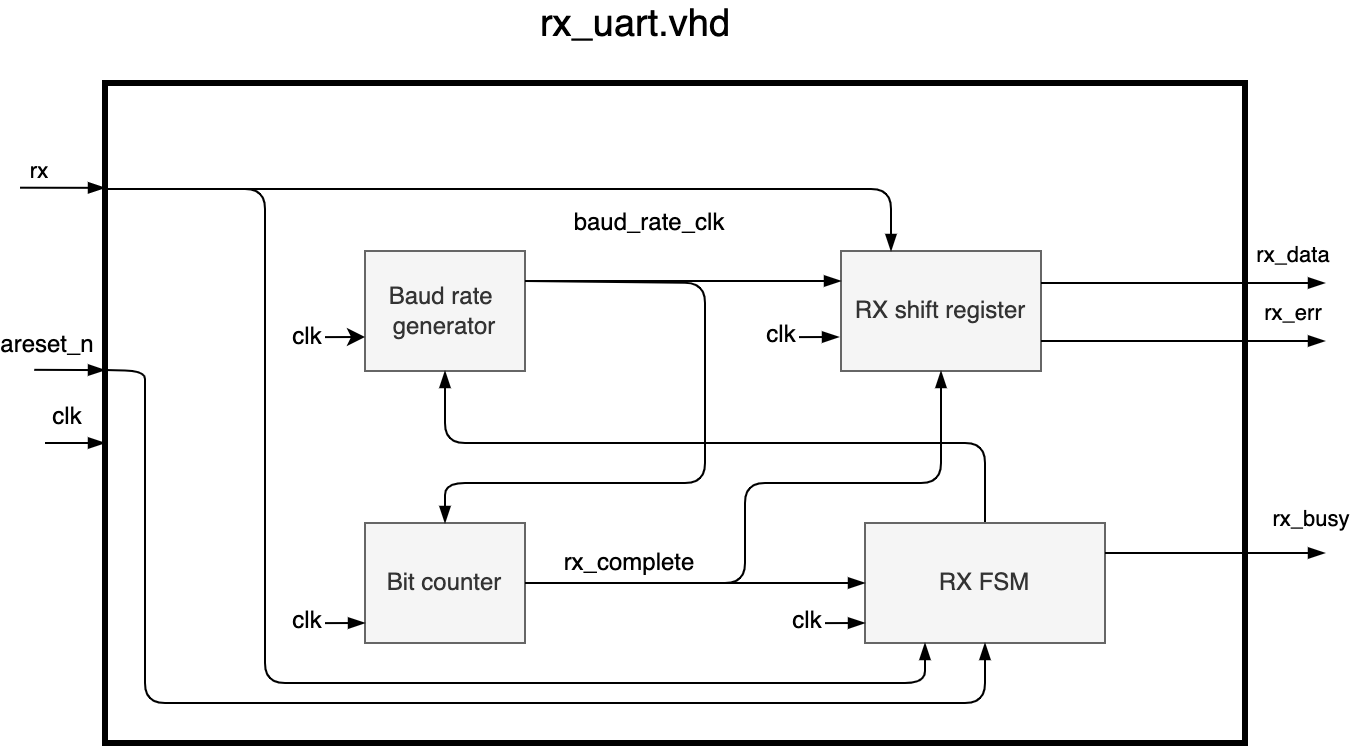

The diagram above was exported from draw.io. Its source (the exported page's mxGraphModel, read from the mxfile embedded in the PNG):
<mxGraphModel dx="1199" dy="598" grid="1" gridSize="10" guides="1" tooltips="1" connect="1" arrows="1" fold="1" page="1" pageScale="1" pageWidth="827" pageHeight="1169" math="0" shadow="0">
  <root>
    <mxCell id="0" />
    <mxCell id="1" parent="0" />
    <mxCell id="11" value="" style="rounded=0;whiteSpace=wrap;html=1;gradientColor=none;fillColor=none;strokeWidth=3;" parent="1" vertex="1">
      <mxGeometry x="160" y="130" width="570" height="330" as="geometry" />
    </mxCell>
    <mxCell id="3" value="Baud rate &lt;br&gt;generator" style="rounded=0;whiteSpace=wrap;html=1;fillColor=#f5f5f5;fontColor=#333333;strokeColor=#666666;" parent="1" vertex="1">
      <mxGeometry x="290" y="214" width="80" height="60" as="geometry" />
    </mxCell>
    <mxCell id="4" value="Bit counter" style="rounded=0;whiteSpace=wrap;html=1;fillColor=#f5f5f5;fontColor=#333333;strokeColor=#666666;" parent="1" vertex="1">
      <mxGeometry x="290" y="350" width="80" height="60" as="geometry" />
    </mxCell>
    <mxCell id="5" value="RX shift register" style="rounded=0;whiteSpace=wrap;html=1;fillColor=#f5f5f5;fontColor=#333333;strokeColor=#666666;" parent="1" vertex="1">
      <mxGeometry x="528" y="214" width="100" height="60" as="geometry" />
    </mxCell>
    <mxCell id="10" style="edgeStyle=none;html=1;exitX=0.5;exitY=0;exitDx=0;exitDy=0;entryX=0.5;entryY=1;entryDx=0;entryDy=0;endArrow=blockThin;endFill=1;" parent="1" source="6" target="3" edge="1">
      <mxGeometry relative="1" as="geometry">
        <Array as="points">
          <mxPoint x="600" y="310" />
          <mxPoint x="480" y="310" />
          <mxPoint x="330" y="310" />
        </Array>
      </mxGeometry>
    </mxCell>
    <mxCell id="6" value="RX FSM" style="rounded=0;whiteSpace=wrap;html=1;fillColor=#f5f5f5;fontColor=#333333;strokeColor=#666666;" parent="1" vertex="1">
      <mxGeometry x="540" y="350" width="120" height="60" as="geometry" />
    </mxCell>
    <mxCell id="37" value="" style="endArrow=blockThin;html=1;rounded=0;strokeColor=default;strokeWidth=1;entryX=0;entryY=0.5;entryDx=0;entryDy=0;exitX=1;exitY=0.5;exitDx=0;exitDy=0;endFill=1;" parent="1" source="4" target="6" edge="1">
      <mxGeometry width="50" height="50" relative="1" as="geometry">
        <mxPoint x="660" y="260" as="sourcePoint" />
        <mxPoint x="710" y="210" as="targetPoint" />
      </mxGeometry>
    </mxCell>
    <mxCell id="38" value="&lt;font style=&quot;font-size: 12px&quot;&gt;rx_complete&lt;/font&gt;" style="edgeLabel;html=1;align=center;verticalAlign=middle;resizable=0;points=[];" parent="37" vertex="1" connectable="0">
      <mxGeometry x="0.32" y="1" relative="1" as="geometry">
        <mxPoint x="-60" y="-9" as="offset" />
      </mxGeometry>
    </mxCell>
    <mxCell id="41" value="&lt;font style=&quot;font-size: 19px&quot;&gt;rx_uart.vhd&lt;/font&gt;" style="text;html=1;resizable=0;autosize=1;align=center;verticalAlign=middle;points=[];fillColor=none;strokeColor=none;rounded=0;" parent="1" vertex="1">
      <mxGeometry x="370" y="90" width="110" height="20" as="geometry" />
    </mxCell>
    <mxCell id="44" style="edgeStyle=none;html=1;entryX=1;entryY=0.25;entryDx=0;entryDy=0;endArrow=none;endFill=0;startArrow=blockThin;startFill=1;" parent="1" target="6" edge="1">
      <mxGeometry relative="1" as="geometry">
        <mxPoint x="770" y="365" as="sourcePoint" />
        <mxPoint x="510" y="420" as="targetPoint" />
        <Array as="points">
          <mxPoint x="740" y="365" />
          <mxPoint x="720" y="365" />
          <mxPoint x="700" y="365" />
        </Array>
      </mxGeometry>
    </mxCell>
    <mxCell id="100" value="rx_busy" style="edgeLabel;html=1;align=center;verticalAlign=middle;resizable=0;points=[];" vertex="1" connectable="0" parent="44">
      <mxGeometry x="-0.698" relative="1" as="geometry">
        <mxPoint x="9" y="-17" as="offset" />
      </mxGeometry>
    </mxCell>
    <mxCell id="49" value="" style="endArrow=blockThin;html=1;rounded=1;fontSize=12;strokeColor=default;strokeWidth=1;entryX=-0.003;entryY=0.394;entryDx=0;entryDy=0;entryPerimeter=0;endFill=1;" parent="1" edge="1">
      <mxGeometry width="50" height="50" relative="1" as="geometry">
        <mxPoint x="124.63333333333343" y="273.41" as="sourcePoint" />
        <mxPoint x="160" y="273.55" as="targetPoint" />
      </mxGeometry>
    </mxCell>
    <mxCell id="50" value="areset_n" style="edgeLabel;html=1;align=center;verticalAlign=middle;resizable=0;points=[];fontSize=12;" parent="49" vertex="1" connectable="0">
      <mxGeometry x="-0.5604" y="3" relative="1" as="geometry">
        <mxPoint x="-1" y="-10" as="offset" />
      </mxGeometry>
    </mxCell>
    <mxCell id="59" style="edgeStyle=none;rounded=1;html=1;exitX=1;exitY=0.25;exitDx=0;exitDy=0;entryX=0;entryY=0.25;entryDx=0;entryDy=0;fontSize=12;endArrow=blockThin;endFill=1;strokeColor=default;strokeWidth=1;" parent="1" source="3" target="5" edge="1">
      <mxGeometry relative="1" as="geometry">
        <Array as="points" />
        <mxPoint x="507" y="237.37999999999988" as="sourcePoint" />
      </mxGeometry>
    </mxCell>
    <mxCell id="67" style="edgeStyle=none;rounded=1;html=1;entryX=0.5;entryY=0;entryDx=0;entryDy=0;fontSize=10;endArrow=blockThin;endFill=1;strokeColor=default;strokeWidth=1;exitX=1;exitY=0.25;exitDx=0;exitDy=0;" parent="1" target="4" edge="1" source="3">
      <mxGeometry relative="1" as="geometry">
        <mxPoint x="520" y="237" as="sourcePoint" />
        <Array as="points">
          <mxPoint x="460" y="230" />
          <mxPoint x="460" y="330" />
          <mxPoint x="330" y="330" />
        </Array>
      </mxGeometry>
    </mxCell>
    <mxCell id="69" value="&lt;font style=&quot;font-size: 12px&quot;&gt;baud_rate_clk&lt;/font&gt;" style="edgeLabel;html=1;align=center;verticalAlign=middle;resizable=0;points=[];fontSize=10;" parent="67" vertex="1" connectable="0">
      <mxGeometry x="-0.6666" y="1" relative="1" as="geometry">
        <mxPoint x="5" y="-29" as="offset" />
      </mxGeometry>
    </mxCell>
    <mxCell id="73" value="" style="endArrow=classic;html=1;rounded=1;fontSize=10;strokeColor=default;strokeWidth=1;entryX=0;entryY=0.5;entryDx=0;entryDy=0;" parent="1" edge="1">
      <mxGeometry width="50" height="50" relative="1" as="geometry">
        <mxPoint x="270" y="257.06" as="sourcePoint" />
        <mxPoint x="290" y="256.99999999999994" as="targetPoint" />
      </mxGeometry>
    </mxCell>
    <mxCell id="74" value="&lt;font style=&quot;font-size: 12px&quot;&gt;clk&lt;/font&gt;" style="edgeLabel;html=1;align=center;verticalAlign=middle;resizable=0;points=[];fontSize=10;" parent="73" vertex="1" connectable="0">
      <mxGeometry x="-0.5695" y="1" relative="1" as="geometry">
        <mxPoint x="-14" y="1" as="offset" />
      </mxGeometry>
    </mxCell>
    <mxCell id="75" value="" style="endArrow=blockThin;html=1;rounded=1;fontSize=10;strokeColor=default;strokeWidth=1;entryX=0;entryY=0.5;entryDx=0;entryDy=0;endFill=1;" parent="1" edge="1">
      <mxGeometry width="50" height="50" relative="1" as="geometry">
        <mxPoint x="270" y="400.05999999999983" as="sourcePoint" />
        <mxPoint x="290" y="400.0000000000001" as="targetPoint" />
      </mxGeometry>
    </mxCell>
    <mxCell id="76" value="&lt;font style=&quot;font-size: 12px&quot;&gt;clk&lt;/font&gt;" style="edgeLabel;html=1;align=center;verticalAlign=middle;resizable=0;points=[];fontSize=10;" parent="75" vertex="1" connectable="0">
      <mxGeometry x="-0.5695" y="1" relative="1" as="geometry">
        <mxPoint x="-14" as="offset" />
      </mxGeometry>
    </mxCell>
    <mxCell id="77" value="" style="endArrow=blockThin;html=1;rounded=1;fontSize=10;strokeColor=default;strokeWidth=1;entryX=0;entryY=0.5;entryDx=0;entryDy=0;endFill=1;" parent="1" edge="1">
      <mxGeometry width="50" height="50" relative="1" as="geometry">
        <mxPoint x="520" y="400.05999999999983" as="sourcePoint" />
        <mxPoint x="540" y="400.0000000000001" as="targetPoint" />
      </mxGeometry>
    </mxCell>
    <mxCell id="78" value="&lt;font style=&quot;font-size: 12px&quot;&gt;clk&lt;/font&gt;" style="edgeLabel;html=1;align=center;verticalAlign=middle;resizable=0;points=[];fontSize=10;" parent="77" vertex="1" connectable="0">
      <mxGeometry x="-0.5695" y="1" relative="1" as="geometry">
        <mxPoint x="-14" as="offset" />
      </mxGeometry>
    </mxCell>
    <mxCell id="79" value="" style="endArrow=blockThin;html=1;rounded=1;fontSize=10;strokeColor=default;strokeWidth=1;entryX=0;entryY=0.5;entryDx=0;entryDy=0;endFill=1;" parent="1" edge="1">
      <mxGeometry width="50" height="50" relative="1" as="geometry">
        <mxPoint x="507" y="257.05999999999983" as="sourcePoint" />
        <mxPoint x="527" y="257.0000000000001" as="targetPoint" />
      </mxGeometry>
    </mxCell>
    <mxCell id="80" value="&lt;font style=&quot;font-size: 12px&quot;&gt;clk&lt;/font&gt;" style="edgeLabel;html=1;align=center;verticalAlign=middle;resizable=0;points=[];fontSize=10;" parent="79" vertex="1" connectable="0">
      <mxGeometry x="-0.5695" y="1" relative="1" as="geometry">
        <mxPoint x="-14" as="offset" />
      </mxGeometry>
    </mxCell>
    <mxCell id="81" value="" style="endArrow=blockThin;html=1;rounded=1;fontSize=10;strokeColor=default;strokeWidth=1;entryX=0;entryY=0.5;entryDx=0;entryDy=0;endFill=1;" parent="1" edge="1">
      <mxGeometry width="50" height="50" relative="1" as="geometry">
        <mxPoint x="130" y="310" as="sourcePoint" />
        <mxPoint x="160" y="310" as="targetPoint" />
      </mxGeometry>
    </mxCell>
    <mxCell id="82" value="&lt;font style=&quot;font-size: 12px&quot;&gt;clk&lt;/font&gt;" style="edgeLabel;html=1;align=center;verticalAlign=middle;resizable=0;points=[];fontSize=10;" parent="81" vertex="1" connectable="0">
      <mxGeometry x="-0.5695" y="1" relative="1" as="geometry">
        <mxPoint x="4" y="-12" as="offset" />
      </mxGeometry>
    </mxCell>
    <mxCell id="94" style="edgeStyle=none;html=1;entryX=1;entryY=0.75;entryDx=0;entryDy=0;endArrow=none;endFill=0;startArrow=blockThin;startFill=1;" edge="1" parent="1" target="5">
      <mxGeometry relative="1" as="geometry">
        <mxPoint x="770" y="259" as="sourcePoint" />
        <mxPoint x="510" y="420" as="targetPoint" />
        <Array as="points">
          <mxPoint x="720" y="259" />
          <mxPoint x="700" y="259" />
        </Array>
      </mxGeometry>
    </mxCell>
    <mxCell id="97" value="rx_err" style="edgeLabel;html=1;align=center;verticalAlign=middle;resizable=0;points=[];" vertex="1" connectable="0" parent="94">
      <mxGeometry x="-0.9474" y="1" relative="1" as="geometry">
        <mxPoint x="-13" y="-15" as="offset" />
      </mxGeometry>
    </mxCell>
    <mxCell id="110" value="" style="endArrow=none;html=1;rounded=1;strokeColor=default;strokeWidth=1;endFill=0;startArrow=blockThin;startFill=1;exitX=0.25;exitY=0;exitDx=0;exitDy=0;" edge="1" parent="1" source="5">
      <mxGeometry x="-1" y="10" width="50" height="50" relative="1" as="geometry">
        <mxPoint x="810" y="180" as="sourcePoint" />
        <mxPoint x="160" y="183" as="targetPoint" />
        <Array as="points">
          <mxPoint x="553" y="183" />
        </Array>
        <mxPoint as="offset" />
      </mxGeometry>
    </mxCell>
    <mxCell id="113" style="edgeStyle=none;rounded=1;html=1;exitX=0;exitY=0.105;exitDx=0;exitDy=0;entryX=0;entryY=0.25;entryDx=0;entryDy=0;fontSize=12;endArrow=blockThin;endFill=1;strokeColor=default;strokeWidth=1;exitPerimeter=0;" edge="1" parent="1">
      <mxGeometry relative="1" as="geometry">
        <mxPoint x="117.50999999999999" y="182.35000000000002" as="sourcePoint" />
        <mxPoint x="160" y="182.43" as="targetPoint" />
      </mxGeometry>
    </mxCell>
    <mxCell id="114" value="rx" style="edgeLabel;html=1;align=center;verticalAlign=middle;resizable=0;points=[];" vertex="1" connectable="0" parent="113">
      <mxGeometry x="-0.5852" relative="1" as="geometry">
        <mxPoint y="-9" as="offset" />
      </mxGeometry>
    </mxCell>
    <mxCell id="115" value="" style="endArrow=none;html=1;rounded=1;strokeColor=default;strokeWidth=1;endFill=0;startArrow=blockThin;startFill=1;exitX=0.25;exitY=1;exitDx=0;exitDy=0;" edge="1" parent="1" source="6">
      <mxGeometry x="-1" y="10" width="50" height="50" relative="1" as="geometry">
        <mxPoint x="615" y="222" as="sourcePoint" />
        <mxPoint x="160" y="183" as="targetPoint" />
        <Array as="points">
          <mxPoint x="570" y="430" />
          <mxPoint x="400" y="430" />
          <mxPoint x="240" y="430" />
          <mxPoint x="240" y="310" />
          <mxPoint x="240" y="240" />
          <mxPoint x="240" y="183" />
        </Array>
        <mxPoint as="offset" />
      </mxGeometry>
    </mxCell>
    <mxCell id="117" value="" style="endArrow=none;html=1;rounded=1;strokeColor=default;strokeWidth=1;endFill=0;startArrow=blockThin;startFill=1;exitX=0.5;exitY=1;exitDx=0;exitDy=0;entryX=0;entryY=0.435;entryDx=0;entryDy=0;entryPerimeter=0;" edge="1" parent="1" source="6" target="11">
      <mxGeometry x="-1" y="10" width="50" height="50" relative="1" as="geometry">
        <mxPoint x="580" y="420" as="sourcePoint" />
        <mxPoint x="232.49" y="193.25" as="targetPoint" />
        <Array as="points">
          <mxPoint x="600" y="440" />
          <mxPoint x="410" y="440" />
          <mxPoint x="250" y="440" />
          <mxPoint x="180" y="440" />
          <mxPoint x="180" y="360" />
          <mxPoint x="180" y="320" />
          <mxPoint x="180" y="290" />
          <mxPoint x="180" y="274" />
        </Array>
        <mxPoint as="offset" />
      </mxGeometry>
    </mxCell>
    <mxCell id="132" value="" style="endArrow=blockThin;html=1;rounded=1;strokeColor=default;strokeWidth=1;entryX=0.5;entryY=1;entryDx=0;entryDy=0;endFill=1;" edge="1" parent="1" target="5">
      <mxGeometry width="50" height="50" relative="1" as="geometry">
        <mxPoint x="370" y="380" as="sourcePoint" />
        <mxPoint x="550" y="390" as="targetPoint" />
        <Array as="points">
          <mxPoint x="480" y="380" />
          <mxPoint x="480" y="330" />
          <mxPoint x="578" y="330" />
        </Array>
      </mxGeometry>
    </mxCell>
    <mxCell id="137" style="edgeStyle=none;html=1;entryX=1;entryY=0.75;entryDx=0;entryDy=0;endArrow=none;endFill=0;startArrow=blockThin;startFill=1;" edge="1" parent="1">
      <mxGeometry relative="1" as="geometry">
        <mxPoint x="770" y="230" as="sourcePoint" />
        <mxPoint x="627.9999999999998" y="230" as="targetPoint" />
        <Array as="points">
          <mxPoint x="720" y="230" />
          <mxPoint x="700" y="230" />
        </Array>
      </mxGeometry>
    </mxCell>
    <mxCell id="138" value="rx_data" style="edgeLabel;html=1;align=center;verticalAlign=middle;resizable=0;points=[];" vertex="1" connectable="0" parent="137">
      <mxGeometry x="-0.9474" y="1" relative="1" as="geometry">
        <mxPoint x="-13" y="-15" as="offset" />
      </mxGeometry>
    </mxCell>
  </root>
</mxGraphModel>